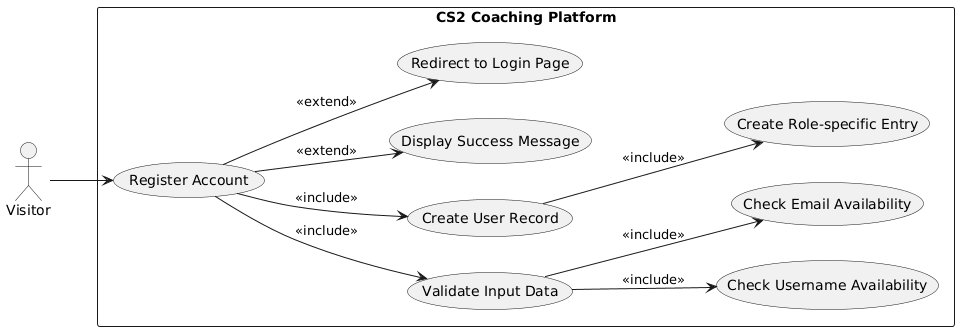

The diagram above was rendered by PlantUML. Its source (embedded in the PNG):
@startuml
left to right direction

actor Visitor as User

rectangle "CS2 Coaching Platform" {
    usecase "Register Account" as UC1
    usecase "Validate Input Data" as UC2
    usecase "Check Username Availability" as UC3
    usecase "Check Email Availability" as UC4
    usecase "Create User Record" as UC5
    usecase "Create Role-specific Entry" as UC6
    usecase "Display Success Message" as UC7
    usecase "Redirect to Login Page" as UC8
}

User --> UC1
UC1 --> UC2 : <<include>>
UC2 --> UC3 : <<include>>
UC2 --> UC4 : <<include>>
UC1 --> UC5 : <<include>>
UC5 --> UC6 : <<include>>
UC1 --> UC7 : <<extend>>
UC1 --> UC8 : <<extend>>
@enduml